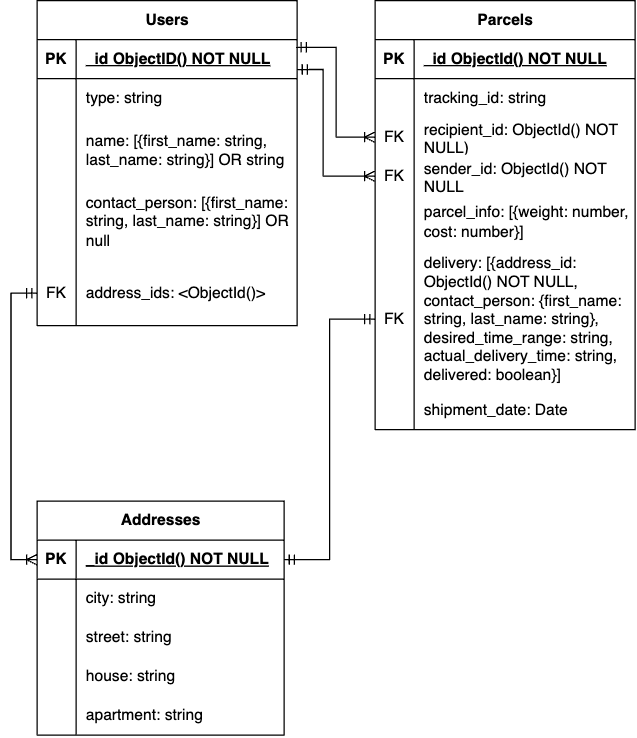

The diagram above was exported from draw.io. Its source (the exported page's mxGraphModel, read from the mxfile embedded in the PNG):
<mxGraphModel dx="1221" dy="572" grid="1" gridSize="10" guides="1" tooltips="1" connect="1" arrows="1" fold="1" page="1" pageScale="1" pageWidth="827" pageHeight="1169" math="0" shadow="0">
  <root>
    <mxCell id="0" />
    <mxCell id="1" parent="0" />
    <mxCell id="3oQxNQJiA7JzjnjZKwpY-1" value="Users" style="shape=table;startSize=30;container=1;collapsible=1;childLayout=tableLayout;fixedRows=1;rowLines=0;fontStyle=1;align=center;resizeLast=1;html=1;" vertex="1" parent="1">
      <mxGeometry x="130" y="200" width="200" height="250" as="geometry" />
    </mxCell>
    <mxCell id="3oQxNQJiA7JzjnjZKwpY-2" value="" style="shape=tableRow;horizontal=0;startSize=0;swimlaneHead=0;swimlaneBody=0;fillColor=none;collapsible=0;dropTarget=0;points=[[0,0.5],[1,0.5]];portConstraint=eastwest;top=0;left=0;right=0;bottom=1;" vertex="1" parent="3oQxNQJiA7JzjnjZKwpY-1">
      <mxGeometry y="30" width="200" height="30" as="geometry" />
    </mxCell>
    <mxCell id="3oQxNQJiA7JzjnjZKwpY-3" value="PK" style="shape=partialRectangle;connectable=0;fillColor=none;top=0;left=0;bottom=0;right=0;fontStyle=1;overflow=hidden;whiteSpace=wrap;html=1;" vertex="1" parent="3oQxNQJiA7JzjnjZKwpY-2">
      <mxGeometry width="30" height="30" as="geometry">
        <mxRectangle width="30" height="30" as="alternateBounds" />
      </mxGeometry>
    </mxCell>
    <mxCell id="3oQxNQJiA7JzjnjZKwpY-4" value="_id ObjectID() NOT NULL" style="shape=partialRectangle;connectable=0;fillColor=none;top=0;left=0;bottom=0;right=0;align=left;spacingLeft=6;fontStyle=5;overflow=hidden;whiteSpace=wrap;html=1;" vertex="1" parent="3oQxNQJiA7JzjnjZKwpY-2">
      <mxGeometry x="30" width="170" height="30" as="geometry">
        <mxRectangle width="170" height="30" as="alternateBounds" />
      </mxGeometry>
    </mxCell>
    <mxCell id="3oQxNQJiA7JzjnjZKwpY-5" value="" style="shape=tableRow;horizontal=0;startSize=0;swimlaneHead=0;swimlaneBody=0;fillColor=none;collapsible=0;dropTarget=0;points=[[0,0.5],[1,0.5]];portConstraint=eastwest;top=0;left=0;right=0;bottom=0;" vertex="1" parent="3oQxNQJiA7JzjnjZKwpY-1">
      <mxGeometry y="60" width="200" height="30" as="geometry" />
    </mxCell>
    <mxCell id="3oQxNQJiA7JzjnjZKwpY-6" value="" style="shape=partialRectangle;connectable=0;fillColor=none;top=0;left=0;bottom=0;right=0;editable=1;overflow=hidden;whiteSpace=wrap;html=1;" vertex="1" parent="3oQxNQJiA7JzjnjZKwpY-5">
      <mxGeometry width="30" height="30" as="geometry">
        <mxRectangle width="30" height="30" as="alternateBounds" />
      </mxGeometry>
    </mxCell>
    <mxCell id="3oQxNQJiA7JzjnjZKwpY-7" value="type: string" style="shape=partialRectangle;connectable=0;fillColor=none;top=0;left=0;bottom=0;right=0;align=left;spacingLeft=6;overflow=hidden;whiteSpace=wrap;html=1;" vertex="1" parent="3oQxNQJiA7JzjnjZKwpY-5">
      <mxGeometry x="30" width="170" height="30" as="geometry">
        <mxRectangle width="170" height="30" as="alternateBounds" />
      </mxGeometry>
    </mxCell>
    <mxCell id="3oQxNQJiA7JzjnjZKwpY-8" value="" style="shape=tableRow;horizontal=0;startSize=0;swimlaneHead=0;swimlaneBody=0;fillColor=none;collapsible=0;dropTarget=0;points=[[0,0.5],[1,0.5]];portConstraint=eastwest;top=0;left=0;right=0;bottom=0;" vertex="1" parent="3oQxNQJiA7JzjnjZKwpY-1">
      <mxGeometry y="90" width="200" height="50" as="geometry" />
    </mxCell>
    <mxCell id="3oQxNQJiA7JzjnjZKwpY-9" value="" style="shape=partialRectangle;connectable=0;fillColor=none;top=0;left=0;bottom=0;right=0;editable=1;overflow=hidden;whiteSpace=wrap;html=1;" vertex="1" parent="3oQxNQJiA7JzjnjZKwpY-8">
      <mxGeometry width="30" height="50" as="geometry">
        <mxRectangle width="30" height="50" as="alternateBounds" />
      </mxGeometry>
    </mxCell>
    <mxCell id="3oQxNQJiA7JzjnjZKwpY-10" value="name: [{first_name: string, last_name: string}] OR string" style="shape=partialRectangle;connectable=0;fillColor=none;top=0;left=0;bottom=0;right=0;align=left;spacingLeft=6;overflow=hidden;whiteSpace=wrap;html=1;" vertex="1" parent="3oQxNQJiA7JzjnjZKwpY-8">
      <mxGeometry x="30" width="170" height="50" as="geometry">
        <mxRectangle width="170" height="50" as="alternateBounds" />
      </mxGeometry>
    </mxCell>
    <mxCell id="3oQxNQJiA7JzjnjZKwpY-11" value="" style="shape=tableRow;horizontal=0;startSize=0;swimlaneHead=0;swimlaneBody=0;fillColor=none;collapsible=0;dropTarget=0;points=[[0,0.5],[1,0.5]];portConstraint=eastwest;top=0;left=0;right=0;bottom=0;" vertex="1" parent="3oQxNQJiA7JzjnjZKwpY-1">
      <mxGeometry y="140" width="200" height="60" as="geometry" />
    </mxCell>
    <mxCell id="3oQxNQJiA7JzjnjZKwpY-12" value="" style="shape=partialRectangle;connectable=0;fillColor=none;top=0;left=0;bottom=0;right=0;editable=1;overflow=hidden;whiteSpace=wrap;html=1;" vertex="1" parent="3oQxNQJiA7JzjnjZKwpY-11">
      <mxGeometry width="30" height="60" as="geometry">
        <mxRectangle width="30" height="60" as="alternateBounds" />
      </mxGeometry>
    </mxCell>
    <mxCell id="3oQxNQJiA7JzjnjZKwpY-13" value="contact_person: [{first_name: string, last_name: string}] OR null" style="shape=partialRectangle;connectable=0;fillColor=none;top=0;left=0;bottom=0;right=0;align=left;spacingLeft=6;overflow=hidden;whiteSpace=wrap;html=1;" vertex="1" parent="3oQxNQJiA7JzjnjZKwpY-11">
      <mxGeometry x="30" width="170" height="60" as="geometry">
        <mxRectangle width="170" height="60" as="alternateBounds" />
      </mxGeometry>
    </mxCell>
    <mxCell id="3oQxNQJiA7JzjnjZKwpY-40" value="" style="shape=tableRow;horizontal=0;startSize=0;swimlaneHead=0;swimlaneBody=0;fillColor=none;collapsible=0;dropTarget=0;points=[[0,0.5],[1,0.5]];portConstraint=eastwest;top=0;left=0;right=0;bottom=0;" vertex="1" parent="3oQxNQJiA7JzjnjZKwpY-1">
      <mxGeometry y="200" width="200" height="50" as="geometry" />
    </mxCell>
    <mxCell id="3oQxNQJiA7JzjnjZKwpY-41" value="FK" style="shape=partialRectangle;connectable=0;fillColor=none;top=0;left=0;bottom=0;right=0;editable=1;overflow=hidden;whiteSpace=wrap;html=1;" vertex="1" parent="3oQxNQJiA7JzjnjZKwpY-40">
      <mxGeometry width="30" height="50" as="geometry">
        <mxRectangle width="30" height="50" as="alternateBounds" />
      </mxGeometry>
    </mxCell>
    <mxCell id="3oQxNQJiA7JzjnjZKwpY-42" value="address_ids: &amp;lt;ObjectId()&amp;gt;" style="shape=partialRectangle;connectable=0;fillColor=none;top=0;left=0;bottom=0;right=0;align=left;spacingLeft=6;overflow=hidden;whiteSpace=wrap;html=1;" vertex="1" parent="3oQxNQJiA7JzjnjZKwpY-40">
      <mxGeometry x="30" width="170" height="50" as="geometry">
        <mxRectangle width="170" height="50" as="alternateBounds" />
      </mxGeometry>
    </mxCell>
    <mxCell id="3oQxNQJiA7JzjnjZKwpY-14" value="Parcels" style="shape=table;startSize=30;container=1;collapsible=1;childLayout=tableLayout;fixedRows=1;rowLines=0;fontStyle=1;align=center;resizeLast=1;html=1;" vertex="1" parent="1">
      <mxGeometry x="390" y="200" width="200" height="330.0000000000002" as="geometry" />
    </mxCell>
    <mxCell id="3oQxNQJiA7JzjnjZKwpY-15" value="" style="shape=tableRow;horizontal=0;startSize=0;swimlaneHead=0;swimlaneBody=0;fillColor=none;collapsible=0;dropTarget=0;points=[[0,0.5],[1,0.5]];portConstraint=eastwest;top=0;left=0;right=0;bottom=1;" vertex="1" parent="3oQxNQJiA7JzjnjZKwpY-14">
      <mxGeometry y="30" width="200" height="30" as="geometry" />
    </mxCell>
    <mxCell id="3oQxNQJiA7JzjnjZKwpY-16" value="PK" style="shape=partialRectangle;connectable=0;fillColor=none;top=0;left=0;bottom=0;right=0;fontStyle=1;overflow=hidden;whiteSpace=wrap;html=1;" vertex="1" parent="3oQxNQJiA7JzjnjZKwpY-15">
      <mxGeometry width="30" height="30" as="geometry">
        <mxRectangle width="30" height="30" as="alternateBounds" />
      </mxGeometry>
    </mxCell>
    <mxCell id="3oQxNQJiA7JzjnjZKwpY-17" value="_id ObjectId() NOT NULL" style="shape=partialRectangle;connectable=0;fillColor=none;top=0;left=0;bottom=0;right=0;align=left;spacingLeft=6;fontStyle=5;overflow=hidden;whiteSpace=wrap;html=1;" vertex="1" parent="3oQxNQJiA7JzjnjZKwpY-15">
      <mxGeometry x="30" width="170" height="30" as="geometry">
        <mxRectangle width="170" height="30" as="alternateBounds" />
      </mxGeometry>
    </mxCell>
    <mxCell id="3oQxNQJiA7JzjnjZKwpY-18" value="" style="shape=tableRow;horizontal=0;startSize=0;swimlaneHead=0;swimlaneBody=0;fillColor=none;collapsible=0;dropTarget=0;points=[[0,0.5],[1,0.5]];portConstraint=eastwest;top=0;left=0;right=0;bottom=0;" vertex="1" parent="3oQxNQJiA7JzjnjZKwpY-14">
      <mxGeometry y="60" width="200" height="30" as="geometry" />
    </mxCell>
    <mxCell id="3oQxNQJiA7JzjnjZKwpY-19" value="" style="shape=partialRectangle;connectable=0;fillColor=none;top=0;left=0;bottom=0;right=0;editable=1;overflow=hidden;whiteSpace=wrap;html=1;" vertex="1" parent="3oQxNQJiA7JzjnjZKwpY-18">
      <mxGeometry width="30" height="30" as="geometry">
        <mxRectangle width="30" height="30" as="alternateBounds" />
      </mxGeometry>
    </mxCell>
    <mxCell id="3oQxNQJiA7JzjnjZKwpY-20" value="tracking_id: string" style="shape=partialRectangle;connectable=0;fillColor=none;top=0;left=0;bottom=0;right=0;align=left;spacingLeft=6;overflow=hidden;whiteSpace=wrap;html=1;" vertex="1" parent="3oQxNQJiA7JzjnjZKwpY-18">
      <mxGeometry x="30" width="170" height="30" as="geometry">
        <mxRectangle width="170" height="30" as="alternateBounds" />
      </mxGeometry>
    </mxCell>
    <mxCell id="3oQxNQJiA7JzjnjZKwpY-21" value="" style="shape=tableRow;horizontal=0;startSize=0;swimlaneHead=0;swimlaneBody=0;fillColor=none;collapsible=0;dropTarget=0;points=[[0,0.5],[1,0.5]];portConstraint=eastwest;top=0;left=0;right=0;bottom=0;" vertex="1" parent="3oQxNQJiA7JzjnjZKwpY-14">
      <mxGeometry y="90" width="200" height="30" as="geometry" />
    </mxCell>
    <mxCell id="3oQxNQJiA7JzjnjZKwpY-22" value="FK" style="shape=partialRectangle;connectable=0;fillColor=none;top=0;left=0;bottom=0;right=0;editable=1;overflow=hidden;whiteSpace=wrap;html=1;" vertex="1" parent="3oQxNQJiA7JzjnjZKwpY-21">
      <mxGeometry width="30" height="30" as="geometry">
        <mxRectangle width="30" height="30" as="alternateBounds" />
      </mxGeometry>
    </mxCell>
    <mxCell id="3oQxNQJiA7JzjnjZKwpY-23" value="recipient_id: ObjectId() NOT NULL)" style="shape=partialRectangle;connectable=0;fillColor=none;top=0;left=0;bottom=0;right=0;align=left;spacingLeft=6;overflow=hidden;whiteSpace=wrap;html=1;" vertex="1" parent="3oQxNQJiA7JzjnjZKwpY-21">
      <mxGeometry x="30" width="170" height="30" as="geometry">
        <mxRectangle width="170" height="30" as="alternateBounds" />
      </mxGeometry>
    </mxCell>
    <mxCell id="3oQxNQJiA7JzjnjZKwpY-24" value="" style="shape=tableRow;horizontal=0;startSize=0;swimlaneHead=0;swimlaneBody=0;fillColor=none;collapsible=0;dropTarget=0;points=[[0,0.5],[1,0.5]];portConstraint=eastwest;top=0;left=0;right=0;bottom=0;" vertex="1" parent="3oQxNQJiA7JzjnjZKwpY-14">
      <mxGeometry y="120" width="200" height="30" as="geometry" />
    </mxCell>
    <mxCell id="3oQxNQJiA7JzjnjZKwpY-25" value="FK" style="shape=partialRectangle;connectable=0;fillColor=none;top=0;left=0;bottom=0;right=0;editable=1;overflow=hidden;whiteSpace=wrap;html=1;" vertex="1" parent="3oQxNQJiA7JzjnjZKwpY-24">
      <mxGeometry width="30" height="30" as="geometry">
        <mxRectangle width="30" height="30" as="alternateBounds" />
      </mxGeometry>
    </mxCell>
    <mxCell id="3oQxNQJiA7JzjnjZKwpY-26" value="sender_id: ObjectId() NOT NULL" style="shape=partialRectangle;connectable=0;fillColor=none;top=0;left=0;bottom=0;right=0;align=left;spacingLeft=6;overflow=hidden;whiteSpace=wrap;html=1;" vertex="1" parent="3oQxNQJiA7JzjnjZKwpY-24">
      <mxGeometry x="30" width="170" height="30" as="geometry">
        <mxRectangle width="170" height="30" as="alternateBounds" />
      </mxGeometry>
    </mxCell>
    <mxCell id="3oQxNQJiA7JzjnjZKwpY-46" value="" style="shape=tableRow;horizontal=0;startSize=0;swimlaneHead=0;swimlaneBody=0;fillColor=none;collapsible=0;dropTarget=0;points=[[0,0.5],[1,0.5]];portConstraint=eastwest;top=0;left=0;right=0;bottom=0;" vertex="1" parent="3oQxNQJiA7JzjnjZKwpY-14">
      <mxGeometry y="150" width="200" height="40" as="geometry" />
    </mxCell>
    <mxCell id="3oQxNQJiA7JzjnjZKwpY-47" value="" style="shape=partialRectangle;connectable=0;fillColor=none;top=0;left=0;bottom=0;right=0;editable=1;overflow=hidden;whiteSpace=wrap;html=1;" vertex="1" parent="3oQxNQJiA7JzjnjZKwpY-46">
      <mxGeometry width="30" height="40" as="geometry">
        <mxRectangle width="30" height="40" as="alternateBounds" />
      </mxGeometry>
    </mxCell>
    <mxCell id="3oQxNQJiA7JzjnjZKwpY-48" value="parcel_info: [{weight: number, cost: number}]" style="shape=partialRectangle;connectable=0;fillColor=none;top=0;left=0;bottom=0;right=0;align=left;spacingLeft=6;overflow=hidden;whiteSpace=wrap;html=1;" vertex="1" parent="3oQxNQJiA7JzjnjZKwpY-46">
      <mxGeometry x="30" width="170" height="40" as="geometry">
        <mxRectangle width="170" height="40" as="alternateBounds" />
      </mxGeometry>
    </mxCell>
    <mxCell id="3oQxNQJiA7JzjnjZKwpY-49" value="" style="shape=tableRow;horizontal=0;startSize=0;swimlaneHead=0;swimlaneBody=0;fillColor=none;collapsible=0;dropTarget=0;points=[[0,0.5],[1,0.5]];portConstraint=eastwest;top=0;left=0;right=0;bottom=0;" vertex="1" parent="3oQxNQJiA7JzjnjZKwpY-14">
      <mxGeometry y="190" width="200" height="110" as="geometry" />
    </mxCell>
    <mxCell id="3oQxNQJiA7JzjnjZKwpY-50" value="FK" style="shape=partialRectangle;connectable=0;fillColor=none;top=0;left=0;bottom=0;right=0;editable=1;overflow=hidden;whiteSpace=wrap;html=1;" vertex="1" parent="3oQxNQJiA7JzjnjZKwpY-49">
      <mxGeometry width="30" height="110" as="geometry">
        <mxRectangle width="30" height="110" as="alternateBounds" />
      </mxGeometry>
    </mxCell>
    <mxCell id="3oQxNQJiA7JzjnjZKwpY-51" value="delivery: [{address_id: ObjectId() NOT NULL, contact_person: {first_name: string, last_name: string}, desired_time_range: string, actual_delivery_time: string, delivered: boolean}]" style="shape=partialRectangle;connectable=0;fillColor=none;top=0;left=0;bottom=0;right=0;align=left;spacingLeft=6;overflow=hidden;whiteSpace=wrap;html=1;" vertex="1" parent="3oQxNQJiA7JzjnjZKwpY-49">
      <mxGeometry x="30" width="170" height="110" as="geometry">
        <mxRectangle width="170" height="110" as="alternateBounds" />
      </mxGeometry>
    </mxCell>
    <mxCell id="3oQxNQJiA7JzjnjZKwpY-64" value="" style="shape=tableRow;horizontal=0;startSize=0;swimlaneHead=0;swimlaneBody=0;fillColor=none;collapsible=0;dropTarget=0;points=[[0,0.5],[1,0.5]];portConstraint=eastwest;top=0;left=0;right=0;bottom=0;" vertex="1" parent="3oQxNQJiA7JzjnjZKwpY-14">
      <mxGeometry y="300" width="200" height="30" as="geometry" />
    </mxCell>
    <mxCell id="3oQxNQJiA7JzjnjZKwpY-65" value="" style="shape=partialRectangle;connectable=0;fillColor=none;top=0;left=0;bottom=0;right=0;editable=1;overflow=hidden;whiteSpace=wrap;html=1;" vertex="1" parent="3oQxNQJiA7JzjnjZKwpY-64">
      <mxGeometry width="30" height="30" as="geometry">
        <mxRectangle width="30" height="30" as="alternateBounds" />
      </mxGeometry>
    </mxCell>
    <mxCell id="3oQxNQJiA7JzjnjZKwpY-66" value="shipment_date: Date" style="shape=partialRectangle;connectable=0;fillColor=none;top=0;left=0;bottom=0;right=0;align=left;spacingLeft=6;overflow=hidden;whiteSpace=wrap;html=1;" vertex="1" parent="3oQxNQJiA7JzjnjZKwpY-64">
      <mxGeometry x="30" width="170" height="30" as="geometry">
        <mxRectangle width="170" height="30" as="alternateBounds" />
      </mxGeometry>
    </mxCell>
    <mxCell id="3oQxNQJiA7JzjnjZKwpY-27" value="Addresses" style="shape=table;startSize=30;container=1;collapsible=1;childLayout=tableLayout;fixedRows=1;rowLines=0;fontStyle=1;align=center;resizeLast=1;html=1;" vertex="1" parent="1">
      <mxGeometry x="130" y="585" width="190" height="180" as="geometry" />
    </mxCell>
    <mxCell id="3oQxNQJiA7JzjnjZKwpY-28" value="" style="shape=tableRow;horizontal=0;startSize=0;swimlaneHead=0;swimlaneBody=0;fillColor=none;collapsible=0;dropTarget=0;points=[[0,0.5],[1,0.5]];portConstraint=eastwest;top=0;left=0;right=0;bottom=1;" vertex="1" parent="3oQxNQJiA7JzjnjZKwpY-27">
      <mxGeometry y="30" width="190" height="30" as="geometry" />
    </mxCell>
    <mxCell id="3oQxNQJiA7JzjnjZKwpY-29" value="PK" style="shape=partialRectangle;connectable=0;fillColor=none;top=0;left=0;bottom=0;right=0;fontStyle=1;overflow=hidden;whiteSpace=wrap;html=1;" vertex="1" parent="3oQxNQJiA7JzjnjZKwpY-28">
      <mxGeometry width="30" height="30" as="geometry">
        <mxRectangle width="30" height="30" as="alternateBounds" />
      </mxGeometry>
    </mxCell>
    <mxCell id="3oQxNQJiA7JzjnjZKwpY-30" value="_id ObjectId() NOT NULL" style="shape=partialRectangle;connectable=0;fillColor=none;top=0;left=0;bottom=0;right=0;align=left;spacingLeft=6;fontStyle=5;overflow=hidden;whiteSpace=wrap;html=1;" vertex="1" parent="3oQxNQJiA7JzjnjZKwpY-28">
      <mxGeometry x="30" width="160" height="30" as="geometry">
        <mxRectangle width="160" height="30" as="alternateBounds" />
      </mxGeometry>
    </mxCell>
    <mxCell id="3oQxNQJiA7JzjnjZKwpY-31" value="" style="shape=tableRow;horizontal=0;startSize=0;swimlaneHead=0;swimlaneBody=0;fillColor=none;collapsible=0;dropTarget=0;points=[[0,0.5],[1,0.5]];portConstraint=eastwest;top=0;left=0;right=0;bottom=0;" vertex="1" parent="3oQxNQJiA7JzjnjZKwpY-27">
      <mxGeometry y="60" width="190" height="30" as="geometry" />
    </mxCell>
    <mxCell id="3oQxNQJiA7JzjnjZKwpY-32" value="" style="shape=partialRectangle;connectable=0;fillColor=none;top=0;left=0;bottom=0;right=0;editable=1;overflow=hidden;whiteSpace=wrap;html=1;" vertex="1" parent="3oQxNQJiA7JzjnjZKwpY-31">
      <mxGeometry width="30" height="30" as="geometry">
        <mxRectangle width="30" height="30" as="alternateBounds" />
      </mxGeometry>
    </mxCell>
    <mxCell id="3oQxNQJiA7JzjnjZKwpY-33" value="city: string" style="shape=partialRectangle;connectable=0;fillColor=none;top=0;left=0;bottom=0;right=0;align=left;spacingLeft=6;overflow=hidden;whiteSpace=wrap;html=1;" vertex="1" parent="3oQxNQJiA7JzjnjZKwpY-31">
      <mxGeometry x="30" width="160" height="30" as="geometry">
        <mxRectangle width="160" height="30" as="alternateBounds" />
      </mxGeometry>
    </mxCell>
    <mxCell id="3oQxNQJiA7JzjnjZKwpY-37" value="" style="shape=tableRow;horizontal=0;startSize=0;swimlaneHead=0;swimlaneBody=0;fillColor=none;collapsible=0;dropTarget=0;points=[[0,0.5],[1,0.5]];portConstraint=eastwest;top=0;left=0;right=0;bottom=0;" vertex="1" parent="3oQxNQJiA7JzjnjZKwpY-27">
      <mxGeometry y="90" width="190" height="30" as="geometry" />
    </mxCell>
    <mxCell id="3oQxNQJiA7JzjnjZKwpY-38" value="" style="shape=partialRectangle;connectable=0;fillColor=none;top=0;left=0;bottom=0;right=0;editable=1;overflow=hidden;whiteSpace=wrap;html=1;" vertex="1" parent="3oQxNQJiA7JzjnjZKwpY-37">
      <mxGeometry width="30" height="30" as="geometry">
        <mxRectangle width="30" height="30" as="alternateBounds" />
      </mxGeometry>
    </mxCell>
    <mxCell id="3oQxNQJiA7JzjnjZKwpY-39" value="street: string" style="shape=partialRectangle;connectable=0;fillColor=none;top=0;left=0;bottom=0;right=0;align=left;spacingLeft=6;overflow=hidden;whiteSpace=wrap;html=1;" vertex="1" parent="3oQxNQJiA7JzjnjZKwpY-37">
      <mxGeometry x="30" width="160" height="30" as="geometry">
        <mxRectangle width="160" height="30" as="alternateBounds" />
      </mxGeometry>
    </mxCell>
    <mxCell id="3oQxNQJiA7JzjnjZKwpY-67" value="" style="shape=tableRow;horizontal=0;startSize=0;swimlaneHead=0;swimlaneBody=0;fillColor=none;collapsible=0;dropTarget=0;points=[[0,0.5],[1,0.5]];portConstraint=eastwest;top=0;left=0;right=0;bottom=0;" vertex="1" parent="3oQxNQJiA7JzjnjZKwpY-27">
      <mxGeometry y="120" width="190" height="30" as="geometry" />
    </mxCell>
    <mxCell id="3oQxNQJiA7JzjnjZKwpY-68" value="" style="shape=partialRectangle;connectable=0;fillColor=none;top=0;left=0;bottom=0;right=0;editable=1;overflow=hidden;whiteSpace=wrap;html=1;" vertex="1" parent="3oQxNQJiA7JzjnjZKwpY-67">
      <mxGeometry width="30" height="30" as="geometry">
        <mxRectangle width="30" height="30" as="alternateBounds" />
      </mxGeometry>
    </mxCell>
    <mxCell id="3oQxNQJiA7JzjnjZKwpY-69" value="house: string" style="shape=partialRectangle;connectable=0;fillColor=none;top=0;left=0;bottom=0;right=0;align=left;spacingLeft=6;overflow=hidden;whiteSpace=wrap;html=1;" vertex="1" parent="3oQxNQJiA7JzjnjZKwpY-67">
      <mxGeometry x="30" width="160" height="30" as="geometry">
        <mxRectangle width="160" height="30" as="alternateBounds" />
      </mxGeometry>
    </mxCell>
    <mxCell id="3oQxNQJiA7JzjnjZKwpY-70" value="" style="shape=tableRow;horizontal=0;startSize=0;swimlaneHead=0;swimlaneBody=0;fillColor=none;collapsible=0;dropTarget=0;points=[[0,0.5],[1,0.5]];portConstraint=eastwest;top=0;left=0;right=0;bottom=0;" vertex="1" parent="3oQxNQJiA7JzjnjZKwpY-27">
      <mxGeometry y="150" width="190" height="30" as="geometry" />
    </mxCell>
    <mxCell id="3oQxNQJiA7JzjnjZKwpY-71" value="" style="shape=partialRectangle;connectable=0;fillColor=none;top=0;left=0;bottom=0;right=0;editable=1;overflow=hidden;whiteSpace=wrap;html=1;" vertex="1" parent="3oQxNQJiA7JzjnjZKwpY-70">
      <mxGeometry width="30" height="30" as="geometry">
        <mxRectangle width="30" height="30" as="alternateBounds" />
      </mxGeometry>
    </mxCell>
    <mxCell id="3oQxNQJiA7JzjnjZKwpY-72" value="apartment: string" style="shape=partialRectangle;connectable=0;fillColor=none;top=0;left=0;bottom=0;right=0;align=left;spacingLeft=6;overflow=hidden;whiteSpace=wrap;html=1;" vertex="1" parent="3oQxNQJiA7JzjnjZKwpY-70">
      <mxGeometry x="30" width="160" height="30" as="geometry">
        <mxRectangle width="160" height="30" as="alternateBounds" />
      </mxGeometry>
    </mxCell>
    <mxCell id="3oQxNQJiA7JzjnjZKwpY-73" style="edgeStyle=orthogonalEdgeStyle;rounded=0;orthogonalLoop=1;jettySize=auto;html=1;exitX=0;exitY=0.5;exitDx=0;exitDy=0;entryX=0;entryY=0.5;entryDx=0;entryDy=0;startArrow=ERmandOne;startFill=0;endArrow=ERoneToMany;endFill=0;" edge="1" parent="1" source="3oQxNQJiA7JzjnjZKwpY-40" target="3oQxNQJiA7JzjnjZKwpY-28">
      <mxGeometry relative="1" as="geometry" />
    </mxCell>
    <mxCell id="3oQxNQJiA7JzjnjZKwpY-74" style="edgeStyle=orthogonalEdgeStyle;shape=connector;rounded=0;orthogonalLoop=1;jettySize=auto;html=1;exitX=0;exitY=0.5;exitDx=0;exitDy=0;entryX=0.996;entryY=0.196;entryDx=0;entryDy=0;strokeColor=default;align=center;verticalAlign=middle;fontFamily=Helvetica;fontSize=11;fontColor=default;labelBackgroundColor=default;startArrow=ERoneToMany;startFill=0;endArrow=ERmandOne;endFill=0;entryPerimeter=0;" edge="1" parent="1" source="3oQxNQJiA7JzjnjZKwpY-21" target="3oQxNQJiA7JzjnjZKwpY-2">
      <mxGeometry relative="1" as="geometry" />
    </mxCell>
    <mxCell id="3oQxNQJiA7JzjnjZKwpY-75" style="edgeStyle=orthogonalEdgeStyle;shape=connector;rounded=0;orthogonalLoop=1;jettySize=auto;html=1;exitX=0;exitY=0.5;exitDx=0;exitDy=0;strokeColor=default;align=center;verticalAlign=middle;fontFamily=Helvetica;fontSize=11;fontColor=default;labelBackgroundColor=default;startArrow=ERoneToMany;startFill=0;endArrow=ERmandOne;endFill=0;" edge="1" parent="1" source="3oQxNQJiA7JzjnjZKwpY-24">
      <mxGeometry relative="1" as="geometry">
        <mxPoint x="392" y="335" as="sourcePoint" />
        <mxPoint x="330" y="253" as="targetPoint" />
        <Array as="points">
          <mxPoint x="350" y="335" />
          <mxPoint x="350" y="253" />
        </Array>
      </mxGeometry>
    </mxCell>
    <mxCell id="3oQxNQJiA7JzjnjZKwpY-76" style="edgeStyle=orthogonalEdgeStyle;shape=connector;rounded=0;orthogonalLoop=1;jettySize=auto;html=1;exitX=0;exitY=0.5;exitDx=0;exitDy=0;entryX=1;entryY=0.5;entryDx=0;entryDy=0;strokeColor=default;align=center;verticalAlign=middle;fontFamily=Helvetica;fontSize=11;fontColor=default;labelBackgroundColor=default;startArrow=ERmandOne;startFill=0;endArrow=ERmandOne;endFill=0;" edge="1" parent="1" source="3oQxNQJiA7JzjnjZKwpY-49" target="3oQxNQJiA7JzjnjZKwpY-28">
      <mxGeometry relative="1" as="geometry" />
    </mxCell>
  </root>
</mxGraphModel>